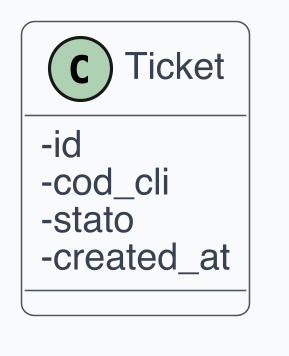

The diagram above was rendered by PlantUML. Its source (embedded in the PNG):
@startuml
skinparam dpi 300
skinparam shadowing false
skinparam backgroundColor White
skinparam defaultFontName Helvetica
skinparam defaultFontSize 12
skinparam ArrowColor #4B5563
skinparam ArrowThickness 1
skinparam roundcorner 8
skinparam class {
  BackgroundColor #F9FAFB
  BorderColor #4B5563
  FontColor #111827
  AttributeFontColor #374151
  StereotypeFontColor #6B7280
}
skinparam classAttributeIconSize 0

class "Ticket" as C1 {
  - id
  - cod_cli
  - stato
  - created_at
}
@enduml